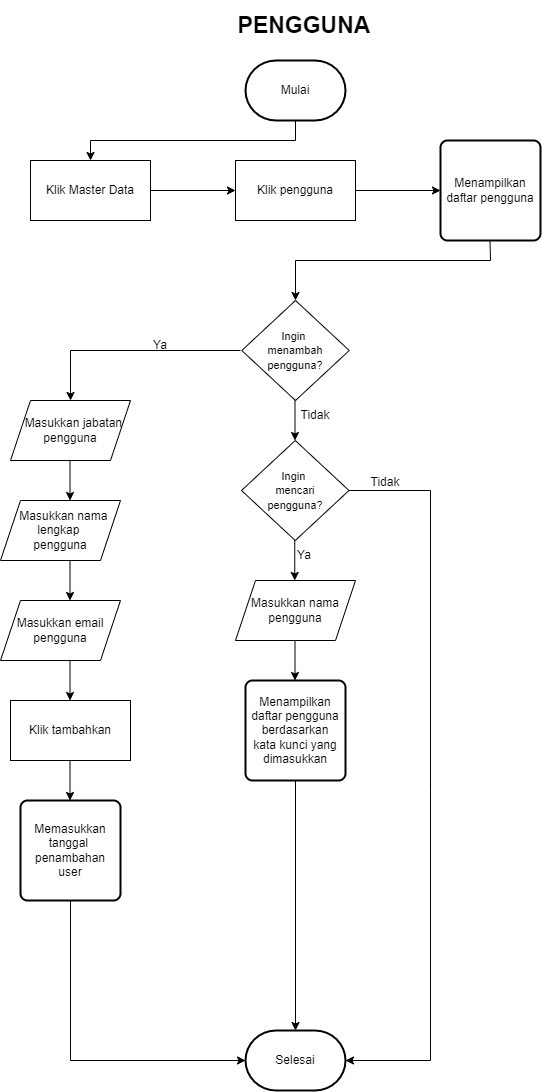

The diagram above was exported from draw.io. Its source (the exported page's mxGraphModel, read from the mxfile embedded in the PNG):
<mxGraphModel dx="880" dy="484" grid="1" gridSize="10" guides="1" tooltips="1" connect="1" arrows="1" fold="1" page="1" pageScale="1" pageWidth="827" pageHeight="1169" math="0" shadow="0">
  <root>
    <mxCell id="0" />
    <mxCell id="1" parent="0" />
    <mxCell id="d--fdvFutjpxapUeG4Xb-1" value="&lt;font size=&quot;1&quot; style=&quot;&quot;&gt;&lt;b style=&quot;font-size: 23px;&quot;&gt;PENGGUNA&lt;/b&gt;&lt;/font&gt;" style="text;strokeColor=none;align=center;fillColor=none;html=1;verticalAlign=middle;whiteSpace=wrap;rounded=0;" parent="1" vertex="1">
      <mxGeometry x="329" y="20" width="170" height="50" as="geometry" />
    </mxCell>
    <mxCell id="d--fdvFutjpxapUeG4Xb-2" value="Mulai" style="strokeWidth=2;html=1;shape=mxgraph.flowchart.terminator;whiteSpace=wrap;" parent="1" vertex="1">
      <mxGeometry x="355" y="80" width="100" height="60" as="geometry" />
    </mxCell>
    <mxCell id="d--fdvFutjpxapUeG4Xb-3" value="" style="endArrow=classic;html=1;rounded=0;entryX=0.5;entryY=0;entryDx=0;entryDy=0;" parent="1" target="d--fdvFutjpxapUeG4Xb-4" edge="1">
      <mxGeometry width="50" height="50" relative="1" as="geometry">
        <mxPoint x="405" y="140" as="sourcePoint" />
        <mxPoint x="405" y="180" as="targetPoint" />
        <Array as="points">
          <mxPoint x="405" y="160" />
          <mxPoint x="200" y="160" />
        </Array>
      </mxGeometry>
    </mxCell>
    <mxCell id="d--fdvFutjpxapUeG4Xb-4" value="Klik Master Data" style="rounded=0;whiteSpace=wrap;html=1;" parent="1" vertex="1">
      <mxGeometry x="140" y="180" width="120" height="60" as="geometry" />
    </mxCell>
    <mxCell id="d--fdvFutjpxapUeG4Xb-5" value="" style="endArrow=classic;html=1;rounded=0;exitX=1;exitY=0.5;exitDx=0;exitDy=0;entryX=0;entryY=0.5;entryDx=0;entryDy=0;" parent="1" source="d--fdvFutjpxapUeG4Xb-4" target="d--fdvFutjpxapUeG4Xb-6" edge="1">
      <mxGeometry width="50" height="50" relative="1" as="geometry">
        <mxPoint x="380" y="210" as="sourcePoint" />
        <mxPoint x="380" y="250" as="targetPoint" />
      </mxGeometry>
    </mxCell>
    <mxCell id="d--fdvFutjpxapUeG4Xb-6" value="Klik pengguna" style="rounded=0;whiteSpace=wrap;html=1;" parent="1" vertex="1">
      <mxGeometry x="345" y="180" width="120" height="60" as="geometry" />
    </mxCell>
    <mxCell id="d--fdvFutjpxapUeG4Xb-7" value="&lt;font style=&quot;font-size: 11px;&quot;&gt;Ingin&amp;nbsp;&lt;br&gt;menambah&lt;br&gt;pengguna?&lt;/font&gt;" style="rhombus;whiteSpace=wrap;html=1;" parent="1" vertex="1">
      <mxGeometry x="351.25" y="320" width="107.5" height="100" as="geometry" />
    </mxCell>
    <mxCell id="d--fdvFutjpxapUeG4Xb-8" value="" style="endArrow=classic;html=1;rounded=0;exitX=1;exitY=0.5;exitDx=0;exitDy=0;" parent="1" source="d--fdvFutjpxapUeG4Xb-6" edge="1">
      <mxGeometry width="50" height="50" relative="1" as="geometry">
        <mxPoint x="540" y="250" as="sourcePoint" />
        <mxPoint x="550" y="210" as="targetPoint" />
      </mxGeometry>
    </mxCell>
    <mxCell id="d--fdvFutjpxapUeG4Xb-9" value="" style="endArrow=classic;html=1;rounded=0;entryX=0.5;entryY=0;entryDx=0;entryDy=0;" parent="1" target="d--fdvFutjpxapUeG4Xb-10" edge="1">
      <mxGeometry width="50" height="50" relative="1" as="geometry">
        <mxPoint x="350" y="370" as="sourcePoint" />
        <mxPoint x="170" y="370" as="targetPoint" />
        <Array as="points">
          <mxPoint x="180" y="370" />
        </Array>
      </mxGeometry>
    </mxCell>
    <mxCell id="d--fdvFutjpxapUeG4Xb-10" value="&amp;nbsp; &amp;nbsp;Masukkan jabatan&amp;nbsp;&lt;br&gt;pengguna" style="shape=parallelogram;perimeter=parallelogramPerimeter;whiteSpace=wrap;html=1;fixedSize=1;" parent="1" vertex="1">
      <mxGeometry x="120" y="420" width="120" height="60" as="geometry" />
    </mxCell>
    <mxCell id="d--fdvFutjpxapUeG4Xb-12" value="Ya" style="text;html=1;strokeColor=none;fillColor=none;align=center;verticalAlign=middle;whiteSpace=wrap;rounded=0;" parent="1" vertex="1">
      <mxGeometry x="240" y="350" width="60" height="30" as="geometry" />
    </mxCell>
    <mxCell id="d--fdvFutjpxapUeG4Xb-14" value="" style="endArrow=classic;html=1;rounded=0;" parent="1" edge="1">
      <mxGeometry width="50" height="50" relative="1" as="geometry">
        <mxPoint x="179.5" y="480" as="sourcePoint" />
        <mxPoint x="179.5" y="520" as="targetPoint" />
      </mxGeometry>
    </mxCell>
    <mxCell id="d--fdvFutjpxapUeG4Xb-15" value="&amp;nbsp; &amp;nbsp;Masukkan nama&amp;nbsp;&lt;br&gt;lengkap&amp;nbsp;&lt;br&gt;pengguna" style="shape=parallelogram;perimeter=parallelogramPerimeter;whiteSpace=wrap;html=1;fixedSize=1;" parent="1" vertex="1">
      <mxGeometry x="110" y="520" width="120" height="60" as="geometry" />
    </mxCell>
    <mxCell id="d--fdvFutjpxapUeG4Xb-16" value="" style="endArrow=classic;html=1;rounded=0;" parent="1" edge="1">
      <mxGeometry width="50" height="50" relative="1" as="geometry">
        <mxPoint x="179.5" y="580" as="sourcePoint" />
        <mxPoint x="179.5" y="620" as="targetPoint" />
      </mxGeometry>
    </mxCell>
    <mxCell id="d--fdvFutjpxapUeG4Xb-17" value="Masukkan email&lt;br&gt;pengguna" style="shape=parallelogram;perimeter=parallelogramPerimeter;whiteSpace=wrap;html=1;fixedSize=1;" parent="1" vertex="1">
      <mxGeometry x="110" y="620" width="120" height="60" as="geometry" />
    </mxCell>
    <mxCell id="d--fdvFutjpxapUeG4Xb-18" value="" style="endArrow=classic;html=1;rounded=0;" parent="1" edge="1">
      <mxGeometry width="50" height="50" relative="1" as="geometry">
        <mxPoint x="179.5" y="680" as="sourcePoint" />
        <mxPoint x="179.5" y="720" as="targetPoint" />
      </mxGeometry>
    </mxCell>
    <mxCell id="d--fdvFutjpxapUeG4Xb-22" value="Klik tambahkan" style="rounded=0;whiteSpace=wrap;html=1;" parent="1" vertex="1">
      <mxGeometry x="120" y="720" width="120" height="60" as="geometry" />
    </mxCell>
    <mxCell id="d--fdvFutjpxapUeG4Xb-23" value="" style="endArrow=classic;html=1;rounded=0;" parent="1" edge="1">
      <mxGeometry width="50" height="50" relative="1" as="geometry">
        <mxPoint x="179.5" y="780" as="sourcePoint" />
        <mxPoint x="179.5" y="820" as="targetPoint" />
      </mxGeometry>
    </mxCell>
    <mxCell id="d--fdvFutjpxapUeG4Xb-24" value="Memasukkan&lt;br&gt;tanggal&amp;nbsp;&lt;br&gt;penambahan&lt;br&gt;user" style="rounded=1;whiteSpace=wrap;html=1;absoluteArcSize=1;arcSize=14;strokeWidth=2;" parent="1" vertex="1">
      <mxGeometry x="130" y="820" width="100" height="100" as="geometry" />
    </mxCell>
    <mxCell id="d--fdvFutjpxapUeG4Xb-25" value="Menampilkan&lt;br&gt;daftar pengguna" style="rounded=1;whiteSpace=wrap;html=1;absoluteArcSize=1;arcSize=14;strokeWidth=2;" parent="1" vertex="1">
      <mxGeometry x="550" y="160" width="100" height="100" as="geometry" />
    </mxCell>
    <mxCell id="d--fdvFutjpxapUeG4Xb-26" value="" style="endArrow=classic;html=1;rounded=0;entryX=0.5;entryY=0;entryDx=0;entryDy=0;" parent="1" target="d--fdvFutjpxapUeG4Xb-7" edge="1">
      <mxGeometry width="50" height="50" relative="1" as="geometry">
        <mxPoint x="599.5" y="260" as="sourcePoint" />
        <mxPoint x="599.5" y="300" as="targetPoint" />
        <Array as="points">
          <mxPoint x="600" y="280" />
          <mxPoint x="405" y="280" />
        </Array>
      </mxGeometry>
    </mxCell>
    <mxCell id="d--fdvFutjpxapUeG4Xb-27" value="" style="endArrow=classic;html=1;rounded=0;" parent="1" edge="1">
      <mxGeometry width="50" height="50" relative="1" as="geometry">
        <mxPoint x="404.5" y="420" as="sourcePoint" />
        <mxPoint x="404.5" y="460" as="targetPoint" />
      </mxGeometry>
    </mxCell>
    <mxCell id="d--fdvFutjpxapUeG4Xb-28" value="Tidak" style="text;html=1;strokeColor=none;fillColor=none;align=center;verticalAlign=middle;whiteSpace=wrap;rounded=0;" parent="1" vertex="1">
      <mxGeometry x="394.75" y="420" width="60" height="30" as="geometry" />
    </mxCell>
    <mxCell id="d--fdvFutjpxapUeG4Xb-29" value="&lt;font style=&quot;font-size: 11px;&quot;&gt;Ingin&amp;nbsp;&lt;br&gt;mencari&lt;br&gt;pengguna?&lt;/font&gt;" style="rhombus;whiteSpace=wrap;html=1;" parent="1" vertex="1">
      <mxGeometry x="351" y="460" width="107.5" height="100" as="geometry" />
    </mxCell>
    <mxCell id="d--fdvFutjpxapUeG4Xb-30" value="" style="endArrow=classic;html=1;rounded=0;" parent="1" edge="1">
      <mxGeometry width="50" height="50" relative="1" as="geometry">
        <mxPoint x="404.25" y="560" as="sourcePoint" />
        <mxPoint x="404.25" y="600" as="targetPoint" />
      </mxGeometry>
    </mxCell>
    <mxCell id="d--fdvFutjpxapUeG4Xb-31" value="Ya" style="text;html=1;strokeColor=none;fillColor=none;align=center;verticalAlign=middle;whiteSpace=wrap;rounded=0;" parent="1" vertex="1">
      <mxGeometry x="383.75" y="560" width="60" height="30" as="geometry" />
    </mxCell>
    <mxCell id="d--fdvFutjpxapUeG4Xb-32" value="" style="endArrow=classic;html=1;rounded=0;entryX=1;entryY=0.5;entryDx=0;entryDy=0;entryPerimeter=0;" parent="1" target="d--fdvFutjpxapUeG4Xb-38" edge="1">
      <mxGeometry width="50" height="50" relative="1" as="geometry">
        <mxPoint x="458.5" y="510" as="sourcePoint" />
        <mxPoint x="510" y="990" as="targetPoint" />
        <Array as="points">
          <mxPoint x="540" y="510" />
          <mxPoint x="540" y="810" />
          <mxPoint x="540" y="1080" />
        </Array>
      </mxGeometry>
    </mxCell>
    <mxCell id="d--fdvFutjpxapUeG4Xb-33" value="Tidak" style="text;html=1;strokeColor=none;fillColor=none;align=center;verticalAlign=middle;whiteSpace=wrap;rounded=0;" parent="1" vertex="1">
      <mxGeometry x="465" y="487" width="60" height="30" as="geometry" />
    </mxCell>
    <mxCell id="d--fdvFutjpxapUeG4Xb-35" value="Masukkan nama&lt;br&gt;pengguna" style="shape=parallelogram;perimeter=parallelogramPerimeter;whiteSpace=wrap;html=1;fixedSize=1;" parent="1" vertex="1">
      <mxGeometry x="345" y="600" width="120" height="60" as="geometry" />
    </mxCell>
    <mxCell id="d--fdvFutjpxapUeG4Xb-36" value="" style="endArrow=classic;html=1;rounded=0;" parent="1" edge="1">
      <mxGeometry width="50" height="50" relative="1" as="geometry">
        <mxPoint x="404.5" y="660" as="sourcePoint" />
        <mxPoint x="404.5" y="700" as="targetPoint" />
      </mxGeometry>
    </mxCell>
    <mxCell id="d--fdvFutjpxapUeG4Xb-37" value="Menampilkan&lt;br&gt;daftar pengguna&lt;br&gt;berdasarkan&lt;br&gt;kata kunci yang&lt;br&gt;dimasukkan" style="rounded=1;whiteSpace=wrap;html=1;absoluteArcSize=1;arcSize=14;strokeWidth=2;" parent="1" vertex="1">
      <mxGeometry x="355" y="700" width="100" height="100" as="geometry" />
    </mxCell>
    <mxCell id="d--fdvFutjpxapUeG4Xb-38" value="Selesai" style="strokeWidth=2;html=1;shape=mxgraph.flowchart.terminator;whiteSpace=wrap;" parent="1" vertex="1">
      <mxGeometry x="355" y="1050" width="100" height="60" as="geometry" />
    </mxCell>
    <mxCell id="d--fdvFutjpxapUeG4Xb-39" value="" style="endArrow=classic;html=1;rounded=0;exitX=0.5;exitY=1;exitDx=0;exitDy=0;entryX=0;entryY=0.5;entryDx=0;entryDy=0;entryPerimeter=0;" parent="1" source="d--fdvFutjpxapUeG4Xb-24" target="d--fdvFutjpxapUeG4Xb-38" edge="1">
      <mxGeometry width="50" height="50" relative="1" as="geometry">
        <mxPoint x="230" y="1080" as="sourcePoint" />
        <mxPoint x="280" y="1030" as="targetPoint" />
        <Array as="points">
          <mxPoint x="180" y="1080" />
        </Array>
      </mxGeometry>
    </mxCell>
    <mxCell id="d--fdvFutjpxapUeG4Xb-40" value="" style="endArrow=classic;html=1;rounded=0;exitX=0.5;exitY=1;exitDx=0;exitDy=0;" parent="1" source="d--fdvFutjpxapUeG4Xb-37" target="d--fdvFutjpxapUeG4Xb-38" edge="1">
      <mxGeometry width="50" height="50" relative="1" as="geometry">
        <mxPoint x="390" y="970" as="sourcePoint" />
        <mxPoint x="440" y="920" as="targetPoint" />
      </mxGeometry>
    </mxCell>
  </root>
</mxGraphModel>